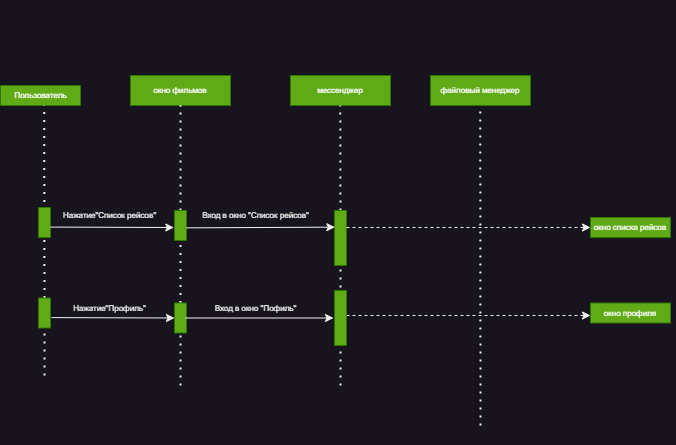

The diagram above was exported from draw.io. Its source (the exported page's mxGraphModel, read from the mxfile embedded in the PNG):
<mxGraphModel dx="1221" dy="717" grid="1" gridSize="10" guides="1" tooltips="1" connect="1" arrows="1" fold="1" page="1" pageScale="1" pageWidth="827" pageHeight="1169" math="0" shadow="0">
  <root>
    <mxCell id="0" />
    <mxCell id="1" parent="0" />
    <mxCell id="QqMIL-BuJsClEaRDnC3B-110" value="" style="rounded=0;whiteSpace=wrap;html=1;strokeColor=none;" parent="1" vertex="1">
      <mxGeometry x="145" y="95" width="670" height="445" as="geometry" />
    </mxCell>
    <mxCell id="QqMIL-BuJsClEaRDnC3B-7" value="Пользователь" style="text;html=1;align=center;verticalAlign=middle;resizable=0;points=[];autosize=1;strokeColor=#2D7600;fillColor=#60a917;fontSize=8;fontColor=#ffffff;" parent="1" vertex="1">
      <mxGeometry x="140" y="180" width="80" height="20" as="geometry" />
    </mxCell>
    <mxCell id="QqMIL-BuJsClEaRDnC3B-8" value="" style="endArrow=none;dashed=1;html=1;dashPattern=1 3;strokeWidth=2;rounded=0;fontSize=8;" parent="1" edge="1">
      <mxGeometry width="50" height="50" relative="1" as="geometry">
        <mxPoint x="183.97903614457846" y="392.5" as="sourcePoint" />
        <mxPoint x="183.70999999999998" y="200" as="targetPoint" />
      </mxGeometry>
    </mxCell>
    <mxCell id="QqMIL-BuJsClEaRDnC3B-10" value="окно фильмов" style="rounded=0;whiteSpace=wrap;html=1;fillColor=#60a917;rotation=0;fontSize=8;fontColor=#ffffff;strokeColor=#2D7600;" parent="1" vertex="1">
      <mxGeometry x="270" y="170" width="100" height="30" as="geometry" />
    </mxCell>
    <mxCell id="QqMIL-BuJsClEaRDnC3B-11" value="мессенджер" style="rounded=0;whiteSpace=wrap;html=1;fillColor=#60a917;rotation=0;fontSize=8;fontColor=#ffffff;strokeColor=#2D7600;" parent="1" vertex="1">
      <mxGeometry x="430" y="170" width="100" height="30" as="geometry" />
    </mxCell>
    <mxCell id="QqMIL-BuJsClEaRDnC3B-12" value="" style="endArrow=none;dashed=1;html=1;dashPattern=1 3;strokeWidth=2;rounded=0;fontSize=8;" parent="1" source="QqMIL-BuJsClEaRDnC3B-19" edge="1">
      <mxGeometry width="50" height="50" relative="1" as="geometry">
        <mxPoint x="320.29" y="530" as="sourcePoint" />
        <mxPoint x="320" y="200" as="targetPoint" />
      </mxGeometry>
    </mxCell>
    <mxCell id="QqMIL-BuJsClEaRDnC3B-15" value="" style="rounded=0;whiteSpace=wrap;html=1;fillColor=#60a917;fontSize=8;fontColor=#ffffff;strokeColor=#2D7600;" parent="1" vertex="1">
      <mxGeometry x="178" y="302" width="12" height="30" as="geometry" />
    </mxCell>
    <mxCell id="QqMIL-BuJsClEaRDnC3B-16" value="Нажатие&quot;Cписок рейсов&quot;" style="text;html=1;align=center;verticalAlign=middle;resizable=0;points=[];autosize=1;strokeColor=none;fillColor=none;fontSize=8;" parent="1" vertex="1">
      <mxGeometry x="189" y="300" width="120" height="20" as="geometry" />
    </mxCell>
    <mxCell id="QqMIL-BuJsClEaRDnC3B-17" value="" style="endArrow=none;dashed=1;html=1;dashPattern=1 3;strokeWidth=2;rounded=0;fontSize=8;" parent="1" source="QqMIL-BuJsClEaRDnC3B-23" edge="1">
      <mxGeometry width="50" height="50" relative="1" as="geometry">
        <mxPoint x="480.09000000000003" y="530" as="sourcePoint" />
        <mxPoint x="479.8" y="200" as="targetPoint" />
      </mxGeometry>
    </mxCell>
    <mxCell id="QqMIL-BuJsClEaRDnC3B-18" value="" style="endArrow=none;dashed=1;html=1;dashPattern=1 3;strokeWidth=2;rounded=0;fontSize=8;" parent="1" source="QqMIL-BuJsClEaRDnC3B-101" target="QqMIL-BuJsClEaRDnC3B-19" edge="1">
      <mxGeometry width="50" height="50" relative="1" as="geometry">
        <mxPoint x="320" y="520" as="sourcePoint" />
        <mxPoint x="320" y="200" as="targetPoint" />
      </mxGeometry>
    </mxCell>
    <mxCell id="QqMIL-BuJsClEaRDnC3B-19" value="" style="rounded=0;whiteSpace=wrap;html=1;fillColor=#60a917;fontSize=8;fontColor=#ffffff;strokeColor=#2D7600;" parent="1" vertex="1">
      <mxGeometry x="314" y="305" width="12" height="30" as="geometry" />
    </mxCell>
    <mxCell id="QqMIL-BuJsClEaRDnC3B-20" value="" style="endArrow=classic;html=1;rounded=0;fontSize=8;entryX=-0.059;entryY=0.567;entryDx=0;entryDy=0;entryPerimeter=0;" parent="1" target="QqMIL-BuJsClEaRDnC3B-19" edge="1">
      <mxGeometry width="50" height="50" relative="1" as="geometry">
        <mxPoint x="190" y="321.58000000000004" as="sourcePoint" />
        <mxPoint x="320" y="322" as="targetPoint" />
      </mxGeometry>
    </mxCell>
    <mxCell id="QqMIL-BuJsClEaRDnC3B-22" value="" style="endArrow=none;dashed=1;html=1;dashPattern=1 3;strokeWidth=2;rounded=0;fontSize=8;" parent="1" target="QqMIL-BuJsClEaRDnC3B-23" edge="1">
      <mxGeometry width="50" height="50" relative="1" as="geometry">
        <mxPoint x="480" y="390" as="sourcePoint" />
        <mxPoint x="479.8" y="200" as="targetPoint" />
      </mxGeometry>
    </mxCell>
    <mxCell id="QqMIL-BuJsClEaRDnC3B-23" value="" style="rounded=0;whiteSpace=wrap;html=1;fillColor=#60a917;fontSize=8;fontColor=#ffffff;strokeColor=#2D7600;" parent="1" vertex="1">
      <mxGeometry x="474" y="305" width="12" height="55" as="geometry" />
    </mxCell>
    <mxCell id="QqMIL-BuJsClEaRDnC3B-26" value="" style="endArrow=classic;html=1;rounded=0;exitX=1;exitY=0.578;exitDx=0;exitDy=0;exitPerimeter=0;entryX=0.028;entryY=0.303;entryDx=0;entryDy=0;entryPerimeter=0;fontSize=8;" parent="1" source="QqMIL-BuJsClEaRDnC3B-19" target="QqMIL-BuJsClEaRDnC3B-23" edge="1">
      <mxGeometry width="50" height="50" relative="1" as="geometry">
        <mxPoint x="330" y="320" as="sourcePoint" />
        <mxPoint x="380" y="270" as="targetPoint" />
      </mxGeometry>
    </mxCell>
    <mxCell id="QqMIL-BuJsClEaRDnC3B-27" value="" style="endArrow=none;dashed=1;html=1;dashPattern=1 3;strokeWidth=2;rounded=0;fontSize=8;" parent="1" source="QqMIL-BuJsClEaRDnC3B-103" edge="1">
      <mxGeometry width="50" height="50" relative="1" as="geometry">
        <mxPoint x="480" y="520" as="sourcePoint" />
        <mxPoint x="480" y="410" as="targetPoint" />
      </mxGeometry>
    </mxCell>
    <mxCell id="QqMIL-BuJsClEaRDnC3B-29" value="окно списка рейсов" style="rounded=0;whiteSpace=wrap;html=1;fillColor=#60a917;fontSize=8;fontColor=#ffffff;strokeColor=#2D7600;" parent="1" vertex="1">
      <mxGeometry x="730" y="312" width="80" height="20" as="geometry" />
    </mxCell>
    <mxCell id="QqMIL-BuJsClEaRDnC3B-30" value="" style="endArrow=classic;html=1;rounded=0;entryX=0;entryY=0.5;entryDx=0;entryDy=0;exitX=1;exitY=0.5;exitDx=0;exitDy=0;dashed=1;" parent="1" target="QqMIL-BuJsClEaRDnC3B-29" edge="1">
      <mxGeometry width="50" height="50" relative="1" as="geometry">
        <mxPoint x="486" y="322" as="sourcePoint" />
        <mxPoint x="540" y="282" as="targetPoint" />
      </mxGeometry>
    </mxCell>
    <mxCell id="QqMIL-BuJsClEaRDnC3B-31" value="файловый менеджер" style="rounded=0;whiteSpace=wrap;html=1;fillColor=#60a917;rotation=0;fontSize=8;fontColor=#ffffff;strokeColor=#2D7600;" parent="1" vertex="1">
      <mxGeometry x="570" y="170" width="100" height="30" as="geometry" />
    </mxCell>
    <mxCell id="QqMIL-BuJsClEaRDnC3B-62" value="" style="endArrow=none;dashed=1;html=1;dashPattern=1 3;strokeWidth=2;rounded=0;fontSize=8;" parent="1" edge="1">
      <mxGeometry width="50" height="50" relative="1" as="geometry">
        <mxPoint x="620" y="520" as="sourcePoint" />
        <mxPoint x="619.76" y="200" as="targetPoint" />
      </mxGeometry>
    </mxCell>
    <mxCell id="QqMIL-BuJsClEaRDnC3B-70" value="Вход в окно &quot;Список рейсов&quot;" style="text;html=1;align=center;verticalAlign=middle;resizable=0;points=[];autosize=1;strokeColor=none;fillColor=none;fontSize=8;" parent="1" vertex="1">
      <mxGeometry x="330" y="300" width="130" height="20" as="geometry" />
    </mxCell>
    <mxCell id="QqMIL-BuJsClEaRDnC3B-87" value="" style="endArrow=none;dashed=1;html=1;dashPattern=1 3;strokeWidth=2;rounded=0;fontSize=8;" parent="1" source="QqMIL-BuJsClEaRDnC3B-97" edge="1">
      <mxGeometry width="50" height="50" relative="1" as="geometry">
        <mxPoint x="184" y="520" as="sourcePoint" />
        <mxPoint x="184" y="422.5" as="targetPoint" />
      </mxGeometry>
    </mxCell>
    <mxCell id="QqMIL-BuJsClEaRDnC3B-92" value="" style="endArrow=classic;html=1;rounded=0;entryX=0;entryY=0.5;entryDx=0;entryDy=0;exitX=1;exitY=0.5;exitDx=0;exitDy=0;dashed=1;" parent="1" edge="1">
      <mxGeometry width="50" height="50" relative="1" as="geometry">
        <mxPoint x="486" y="410" as="sourcePoint" />
        <mxPoint x="730" y="410" as="targetPoint" />
      </mxGeometry>
    </mxCell>
    <mxCell id="QqMIL-BuJsClEaRDnC3B-96" value="Нажатие&quot;Профиль&quot;" style="text;html=1;align=center;verticalAlign=middle;resizable=0;points=[];autosize=1;strokeColor=none;fillColor=none;fontSize=8;" parent="1" vertex="1">
      <mxGeometry x="199" y="392.5" width="100" height="20" as="geometry" />
    </mxCell>
    <mxCell id="QqMIL-BuJsClEaRDnC3B-98" value="" style="endArrow=none;dashed=1;html=1;dashPattern=1 3;strokeWidth=2;rounded=0;fontSize=8;" parent="1" target="QqMIL-BuJsClEaRDnC3B-97" edge="1">
      <mxGeometry width="50" height="50" relative="1" as="geometry">
        <mxPoint x="184" y="470" as="sourcePoint" />
        <mxPoint x="184" y="423" as="targetPoint" />
      </mxGeometry>
    </mxCell>
    <mxCell id="QqMIL-BuJsClEaRDnC3B-97" value="" style="rounded=0;whiteSpace=wrap;html=1;fillColor=#60a917;fontSize=8;fontColor=#ffffff;strokeColor=#2D7600;" parent="1" vertex="1">
      <mxGeometry x="178" y="392.5" width="12" height="30" as="geometry" />
    </mxCell>
    <mxCell id="QqMIL-BuJsClEaRDnC3B-100" value="" style="endArrow=classic;html=1;rounded=0;fontSize=8;entryX=-0.059;entryY=0.567;entryDx=0;entryDy=0;entryPerimeter=0;" parent="1" edge="1">
      <mxGeometry width="50" height="50" relative="1" as="geometry">
        <mxPoint x="191" y="412.08000000000004" as="sourcePoint" />
        <mxPoint x="314" y="412.5" as="targetPoint" />
      </mxGeometry>
    </mxCell>
    <mxCell id="QqMIL-BuJsClEaRDnC3B-102" value="" style="endArrow=none;dashed=1;html=1;dashPattern=1 3;strokeWidth=2;rounded=0;fontSize=8;" parent="1" target="QqMIL-BuJsClEaRDnC3B-101" edge="1">
      <mxGeometry width="50" height="50" relative="1" as="geometry">
        <mxPoint x="320" y="480" as="sourcePoint" />
        <mxPoint x="320" y="335" as="targetPoint" />
      </mxGeometry>
    </mxCell>
    <mxCell id="QqMIL-BuJsClEaRDnC3B-101" value="" style="rounded=0;whiteSpace=wrap;html=1;fillColor=#60a917;fontSize=8;fontColor=#ffffff;strokeColor=#2D7600;" parent="1" vertex="1">
      <mxGeometry x="314" y="397.5" width="12" height="30" as="geometry" />
    </mxCell>
    <mxCell id="QqMIL-BuJsClEaRDnC3B-104" value="" style="endArrow=none;dashed=1;html=1;dashPattern=1 3;strokeWidth=2;rounded=0;fontSize=8;" parent="1" target="QqMIL-BuJsClEaRDnC3B-103" edge="1">
      <mxGeometry width="50" height="50" relative="1" as="geometry">
        <mxPoint x="480" y="480" as="sourcePoint" />
        <mxPoint x="480" y="410" as="targetPoint" />
      </mxGeometry>
    </mxCell>
    <mxCell id="QqMIL-BuJsClEaRDnC3B-103" value="" style="rounded=0;whiteSpace=wrap;html=1;fillColor=#60a917;fontSize=8;fontColor=#ffffff;strokeColor=#2D7600;" parent="1" vertex="1">
      <mxGeometry x="474" y="385" width="12" height="55" as="geometry" />
    </mxCell>
    <mxCell id="QqMIL-BuJsClEaRDnC3B-106" value="" style="endArrow=classic;html=1;rounded=0;exitX=1;exitY=0.578;exitDx=0;exitDy=0;exitPerimeter=0;entryX=0.028;entryY=0.303;entryDx=0;entryDy=0;entryPerimeter=0;fontSize=8;" parent="1" edge="1">
      <mxGeometry width="50" height="50" relative="1" as="geometry">
        <mxPoint x="325" y="412.5" as="sourcePoint" />
        <mxPoint x="473" y="412.5" as="targetPoint" />
      </mxGeometry>
    </mxCell>
    <mxCell id="QqMIL-BuJsClEaRDnC3B-107" value="Вход в окно &quot;Пофиль&quot;" style="text;html=1;align=center;verticalAlign=middle;resizable=0;points=[];autosize=1;strokeColor=none;fillColor=none;fontSize=8;" parent="1" vertex="1">
      <mxGeometry x="340" y="392.5" width="110" height="20" as="geometry" />
    </mxCell>
    <mxCell id="QqMIL-BuJsClEaRDnC3B-109" value="окно профиля" style="rounded=0;whiteSpace=wrap;html=1;fillColor=#60a917;fontSize=8;fontColor=#ffffff;strokeColor=#2D7600;" parent="1" vertex="1">
      <mxGeometry x="730" y="397.5" width="80" height="20" as="geometry" />
    </mxCell>
  </root>
</mxGraphModel>